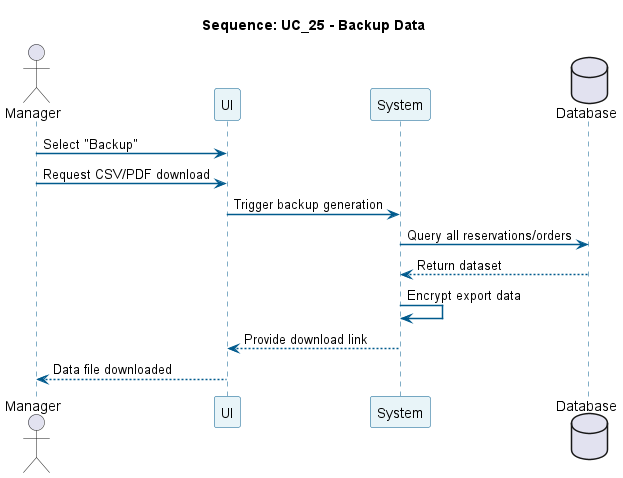

The diagram above was rendered by PlantUML. Its source (embedded in the PNG):
@startuml
title Sequence: UC_25 - Backup Data
skinparam sequence {
  ParticipantBackgroundColor #E8F4F8
  ParticipantBorderColor #005A8D
  LifeLineBorderColor #005A8D
  ArrowColor #005A8D
  ArrowThickness 1.5
}

actor Manager
participant "UI" as UI
participant "System" as Sys
database "Database" as DB

Manager -> UI: Select "Backup"
Manager -> UI: Request CSV/PDF download
UI -> Sys: Trigger backup generation
Sys -> DB: Query all reservations/orders
DB --> Sys: Return dataset
Sys -> Sys: Encrypt export data
Sys --> UI: Provide download link
UI --> Manager: Data file downloaded
@enduml